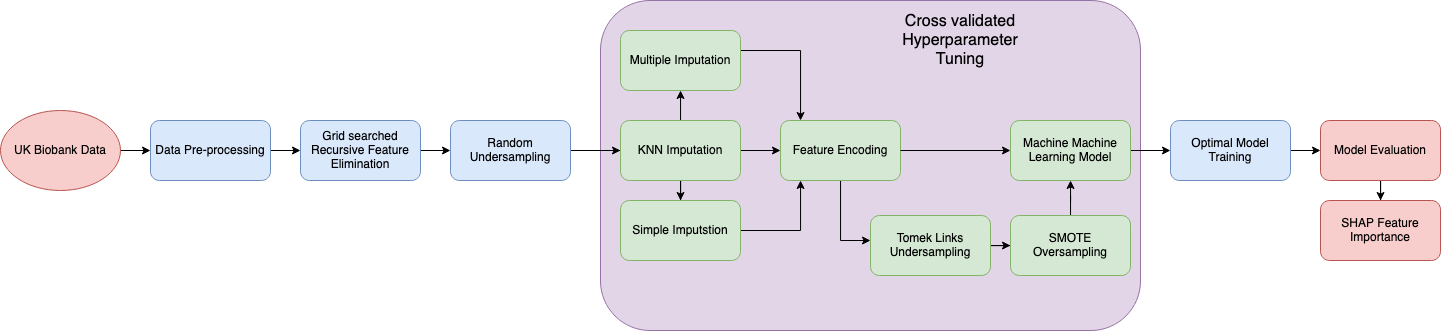

The diagram above was exported from draw.io. Its source (the exported page's mxGraphModel, read from the mxfile embedded in the PNG):
<mxGraphModel dx="831" dy="902" grid="1" gridSize="10" guides="1" tooltips="1" connect="1" arrows="1" fold="1" page="1" pageScale="1" pageWidth="1169" pageHeight="827" math="0" shadow="0">
  <root>
    <mxCell id="WIyWlLk6GJQsqaUBKTNV-0" />
    <mxCell id="WIyWlLk6GJQsqaUBKTNV-1" parent="WIyWlLk6GJQsqaUBKTNV-0" />
    <mxCell id="NxplIj1QNbhBTpkB5-AZ-68" value="" style="rounded=1;whiteSpace=wrap;html=1;fillColor=#e1d5e7;strokeColor=#9673a6;" parent="WIyWlLk6GJQsqaUBKTNV-1" vertex="1">
      <mxGeometry x="650" y="540" width="540" height="330" as="geometry" />
    </mxCell>
    <mxCell id="NxplIj1QNbhBTpkB5-AZ-16" value="" style="edgeStyle=orthogonalEdgeStyle;rounded=0;orthogonalLoop=1;jettySize=auto;html=1;" parent="WIyWlLk6GJQsqaUBKTNV-1" source="NxplIj1QNbhBTpkB5-AZ-14" target="NxplIj1QNbhBTpkB5-AZ-15" edge="1">
      <mxGeometry relative="1" as="geometry" />
    </mxCell>
    <mxCell id="NxplIj1QNbhBTpkB5-AZ-14" value="UK Biobank Data" style="ellipse;whiteSpace=wrap;html=1;fillColor=#f8cecc;strokeColor=#b85450;" parent="WIyWlLk6GJQsqaUBKTNV-1" vertex="1">
      <mxGeometry x="50" y="650" width="120" height="80" as="geometry" />
    </mxCell>
    <mxCell id="NxplIj1QNbhBTpkB5-AZ-18" value="" style="edgeStyle=orthogonalEdgeStyle;rounded=0;orthogonalLoop=1;jettySize=auto;html=1;" parent="WIyWlLk6GJQsqaUBKTNV-1" source="NxplIj1QNbhBTpkB5-AZ-15" target="NxplIj1QNbhBTpkB5-AZ-17" edge="1">
      <mxGeometry relative="1" as="geometry" />
    </mxCell>
    <mxCell id="NxplIj1QNbhBTpkB5-AZ-15" value="Data Pre-processing" style="rounded=1;whiteSpace=wrap;html=1;fillColor=#dae8fc;strokeColor=#6c8ebf;" parent="WIyWlLk6GJQsqaUBKTNV-1" vertex="1">
      <mxGeometry x="200" y="660" width="120" height="60" as="geometry" />
    </mxCell>
    <mxCell id="NxplIj1QNbhBTpkB5-AZ-24" value="" style="edgeStyle=orthogonalEdgeStyle;rounded=0;orthogonalLoop=1;jettySize=auto;html=1;" parent="WIyWlLk6GJQsqaUBKTNV-1" source="NxplIj1QNbhBTpkB5-AZ-17" target="NxplIj1QNbhBTpkB5-AZ-23" edge="1">
      <mxGeometry relative="1" as="geometry" />
    </mxCell>
    <mxCell id="NxplIj1QNbhBTpkB5-AZ-17" value="Grid searched Recursive Feature Elimination" style="rounded=1;whiteSpace=wrap;html=1;fillColor=#dae8fc;strokeColor=#6c8ebf;" parent="WIyWlLk6GJQsqaUBKTNV-1" vertex="1">
      <mxGeometry x="350" y="660" width="120" height="60" as="geometry" />
    </mxCell>
    <mxCell id="NxplIj1QNbhBTpkB5-AZ-39" value="" style="edgeStyle=orthogonalEdgeStyle;rounded=0;orthogonalLoop=1;jettySize=auto;html=1;" parent="WIyWlLk6GJQsqaUBKTNV-1" source="NxplIj1QNbhBTpkB5-AZ-23" target="NxplIj1QNbhBTpkB5-AZ-38" edge="1">
      <mxGeometry relative="1" as="geometry" />
    </mxCell>
    <mxCell id="NxplIj1QNbhBTpkB5-AZ-41" value="" style="edgeStyle=orthogonalEdgeStyle;rounded=0;orthogonalLoop=1;jettySize=auto;html=1;" parent="WIyWlLk6GJQsqaUBKTNV-1" source="NxplIj1QNbhBTpkB5-AZ-23" target="NxplIj1QNbhBTpkB5-AZ-40" edge="1">
      <mxGeometry relative="1" as="geometry" />
    </mxCell>
    <mxCell id="NxplIj1QNbhBTpkB5-AZ-23" value="Random Undersampling" style="rounded=1;whiteSpace=wrap;html=1;fillColor=#dae8fc;strokeColor=#6c8ebf;" parent="WIyWlLk6GJQsqaUBKTNV-1" vertex="1">
      <mxGeometry x="500" y="660" width="120" height="60" as="geometry" />
    </mxCell>
    <mxCell id="NxplIj1QNbhBTpkB5-AZ-45" value="" style="edgeStyle=orthogonalEdgeStyle;rounded=0;orthogonalLoop=1;jettySize=auto;html=1;" parent="WIyWlLk6GJQsqaUBKTNV-1" source="NxplIj1QNbhBTpkB5-AZ-38" target="NxplIj1QNbhBTpkB5-AZ-44" edge="1">
      <mxGeometry relative="1" as="geometry" />
    </mxCell>
    <mxCell id="x9tddvsGEAuK0SbGf767-2" value="" style="edgeStyle=orthogonalEdgeStyle;rounded=0;orthogonalLoop=1;jettySize=auto;html=1;" edge="1" parent="WIyWlLk6GJQsqaUBKTNV-1" source="NxplIj1QNbhBTpkB5-AZ-38" target="x9tddvsGEAuK0SbGf767-1">
      <mxGeometry relative="1" as="geometry" />
    </mxCell>
    <mxCell id="NxplIj1QNbhBTpkB5-AZ-38" value="KNN Imputation" style="rounded=1;whiteSpace=wrap;html=1;fillColor=#d5e8d4;strokeColor=#82b366;" parent="WIyWlLk6GJQsqaUBKTNV-1" vertex="1">
      <mxGeometry x="670" y="660" width="120" height="60" as="geometry" />
    </mxCell>
    <mxCell id="NxplIj1QNbhBTpkB5-AZ-50" value="" style="edgeStyle=orthogonalEdgeStyle;rounded=0;orthogonalLoop=1;jettySize=auto;html=1;" parent="WIyWlLk6GJQsqaUBKTNV-1" source="NxplIj1QNbhBTpkB5-AZ-40" target="NxplIj1QNbhBTpkB5-AZ-44" edge="1">
      <mxGeometry relative="1" as="geometry">
        <mxPoint x="950" y="640" as="targetPoint" />
        <Array as="points">
          <mxPoint x="850" y="590" />
        </Array>
      </mxGeometry>
    </mxCell>
    <mxCell id="NxplIj1QNbhBTpkB5-AZ-40" value="Multiple Imputation" style="rounded=1;whiteSpace=wrap;html=1;fillColor=#d5e8d4;strokeColor=#82b366;" parent="WIyWlLk6GJQsqaUBKTNV-1" vertex="1">
      <mxGeometry x="670" y="570" width="120" height="60" as="geometry" />
    </mxCell>
    <mxCell id="NxplIj1QNbhBTpkB5-AZ-57" value="" style="edgeStyle=orthogonalEdgeStyle;rounded=0;orthogonalLoop=1;jettySize=auto;html=1;" parent="WIyWlLk6GJQsqaUBKTNV-1" source="NxplIj1QNbhBTpkB5-AZ-44" target="NxplIj1QNbhBTpkB5-AZ-56" edge="1">
      <mxGeometry relative="1" as="geometry">
        <Array as="points">
          <mxPoint x="890" y="780" />
        </Array>
      </mxGeometry>
    </mxCell>
    <mxCell id="NxplIj1QNbhBTpkB5-AZ-59" value="" style="edgeStyle=orthogonalEdgeStyle;rounded=0;orthogonalLoop=1;jettySize=auto;html=1;startArrow=none;entryX=0;entryY=0.5;entryDx=0;entryDy=0;" parent="WIyWlLk6GJQsqaUBKTNV-1" source="NxplIj1QNbhBTpkB5-AZ-64" edge="1" target="NxplIj1QNbhBTpkB5-AZ-69">
      <mxGeometry relative="1" as="geometry">
        <mxPoint x="1280" y="690" as="targetPoint" />
        <Array as="points" />
      </mxGeometry>
    </mxCell>
    <mxCell id="NxplIj1QNbhBTpkB5-AZ-44" value="Feature Encoding" style="rounded=1;whiteSpace=wrap;html=1;fillColor=#d5e8d4;strokeColor=#82b366;" parent="WIyWlLk6GJQsqaUBKTNV-1" vertex="1">
      <mxGeometry x="830" y="660" width="120" height="60" as="geometry" />
    </mxCell>
    <mxCell id="NxplIj1QNbhBTpkB5-AZ-61" value="" style="edgeStyle=orthogonalEdgeStyle;rounded=0;orthogonalLoop=1;jettySize=auto;html=1;" parent="WIyWlLk6GJQsqaUBKTNV-1" source="NxplIj1QNbhBTpkB5-AZ-56" target="NxplIj1QNbhBTpkB5-AZ-60" edge="1">
      <mxGeometry relative="1" as="geometry" />
    </mxCell>
    <mxCell id="NxplIj1QNbhBTpkB5-AZ-56" value="Tomek Links Undersampling" style="rounded=1;whiteSpace=wrap;html=1;fillColor=#d5e8d4;strokeColor=#82b366;" parent="WIyWlLk6GJQsqaUBKTNV-1" vertex="1">
      <mxGeometry x="920" y="755" width="120" height="60" as="geometry" />
    </mxCell>
    <mxCell id="NxplIj1QNbhBTpkB5-AZ-65" value="" style="edgeStyle=orthogonalEdgeStyle;rounded=0;orthogonalLoop=1;jettySize=auto;html=1;" parent="WIyWlLk6GJQsqaUBKTNV-1" source="NxplIj1QNbhBTpkB5-AZ-60" target="NxplIj1QNbhBTpkB5-AZ-64" edge="1">
      <mxGeometry relative="1" as="geometry">
        <Array as="points" />
        <mxPoint x="1200" y="590" as="targetPoint" />
      </mxGeometry>
    </mxCell>
    <mxCell id="NxplIj1QNbhBTpkB5-AZ-60" value="SMOTE Oversampling" style="rounded=1;whiteSpace=wrap;html=1;fillColor=#d5e8d4;strokeColor=#82b366;" parent="WIyWlLk6GJQsqaUBKTNV-1" vertex="1">
      <mxGeometry x="1060" y="755" width="120" height="60" as="geometry" />
    </mxCell>
    <mxCell id="NxplIj1QNbhBTpkB5-AZ-72" value="" style="edgeStyle=orthogonalEdgeStyle;rounded=0;orthogonalLoop=1;jettySize=auto;html=1;" parent="WIyWlLk6GJQsqaUBKTNV-1" source="NxplIj1QNbhBTpkB5-AZ-69" target="NxplIj1QNbhBTpkB5-AZ-71" edge="1">
      <mxGeometry relative="1" as="geometry" />
    </mxCell>
    <mxCell id="NxplIj1QNbhBTpkB5-AZ-69" value="Optimal Model Training" style="rounded=1;whiteSpace=wrap;html=1;fillColor=#dae8fc;strokeColor=#6c8ebf;" parent="WIyWlLk6GJQsqaUBKTNV-1" vertex="1">
      <mxGeometry x="1220" y="660" width="120" height="60" as="geometry" />
    </mxCell>
    <mxCell id="NxplIj1QNbhBTpkB5-AZ-76" value="" style="edgeStyle=orthogonalEdgeStyle;rounded=0;orthogonalLoop=1;jettySize=auto;html=1;fontSize=16;" parent="WIyWlLk6GJQsqaUBKTNV-1" source="NxplIj1QNbhBTpkB5-AZ-71" target="NxplIj1QNbhBTpkB5-AZ-73" edge="1">
      <mxGeometry relative="1" as="geometry" />
    </mxCell>
    <mxCell id="NxplIj1QNbhBTpkB5-AZ-71" value="Model Evaluation" style="rounded=1;whiteSpace=wrap;html=1;fillColor=#f8cecc;strokeColor=#b85450;" parent="WIyWlLk6GJQsqaUBKTNV-1" vertex="1">
      <mxGeometry x="1370" y="660" width="120" height="60" as="geometry" />
    </mxCell>
    <mxCell id="NxplIj1QNbhBTpkB5-AZ-73" value="SHAP Feature Importance " style="whiteSpace=wrap;html=1;fillColor=#f8cecc;strokeColor=#b85450;rounded=1;" parent="WIyWlLk6GJQsqaUBKTNV-1" vertex="1">
      <mxGeometry x="1370" y="740" width="120" height="60" as="geometry" />
    </mxCell>
    <mxCell id="NxplIj1QNbhBTpkB5-AZ-75" value="Cross validated Hyperparameter Tuning" style="rounded=1;whiteSpace=wrap;html=1;opacity=0;fontSize=16;" parent="WIyWlLk6GJQsqaUBKTNV-1" vertex="1">
      <mxGeometry x="950" y="550" width="120" height="60" as="geometry" />
    </mxCell>
    <mxCell id="x9tddvsGEAuK0SbGf767-4" value="" style="edgeStyle=orthogonalEdgeStyle;rounded=0;orthogonalLoop=1;jettySize=auto;html=1;" edge="1" parent="WIyWlLk6GJQsqaUBKTNV-1" source="x9tddvsGEAuK0SbGf767-1" target="NxplIj1QNbhBTpkB5-AZ-44">
      <mxGeometry relative="1" as="geometry">
        <mxPoint x="840" y="730" as="targetPoint" />
        <Array as="points">
          <mxPoint x="850" y="770" />
        </Array>
      </mxGeometry>
    </mxCell>
    <mxCell id="x9tddvsGEAuK0SbGf767-1" value="Simple Imputstion" style="rounded=1;whiteSpace=wrap;html=1;fillColor=#d5e8d4;strokeColor=#82b366;" vertex="1" parent="WIyWlLk6GJQsqaUBKTNV-1">
      <mxGeometry x="670" y="740" width="120" height="60" as="geometry" />
    </mxCell>
    <mxCell id="x9tddvsGEAuK0SbGf767-5" style="edgeStyle=orthogonalEdgeStyle;rounded=0;orthogonalLoop=1;jettySize=auto;html=1;exitX=0.5;exitY=1;exitDx=0;exitDy=0;" edge="1" parent="WIyWlLk6GJQsqaUBKTNV-1" source="NxplIj1QNbhBTpkB5-AZ-44" target="NxplIj1QNbhBTpkB5-AZ-44">
      <mxGeometry relative="1" as="geometry" />
    </mxCell>
    <mxCell id="NxplIj1QNbhBTpkB5-AZ-64" value="Machine Machine Learning Model" style="rounded=1;whiteSpace=wrap;html=1;fillColor=#d5e8d4;strokeColor=#82b366;" parent="WIyWlLk6GJQsqaUBKTNV-1" vertex="1">
      <mxGeometry x="1060" y="660" width="120" height="60" as="geometry" />
    </mxCell>
    <mxCell id="x9tddvsGEAuK0SbGf767-10" value="" style="endArrow=classic;html=1;rounded=0;entryX=0;entryY=0.5;entryDx=0;entryDy=0;" edge="1" parent="WIyWlLk6GJQsqaUBKTNV-1" target="NxplIj1QNbhBTpkB5-AZ-64">
      <mxGeometry width="50" height="50" relative="1" as="geometry">
        <mxPoint x="950" y="690" as="sourcePoint" />
        <mxPoint x="1000" y="640" as="targetPoint" />
      </mxGeometry>
    </mxCell>
  </root>
</mxGraphModel>